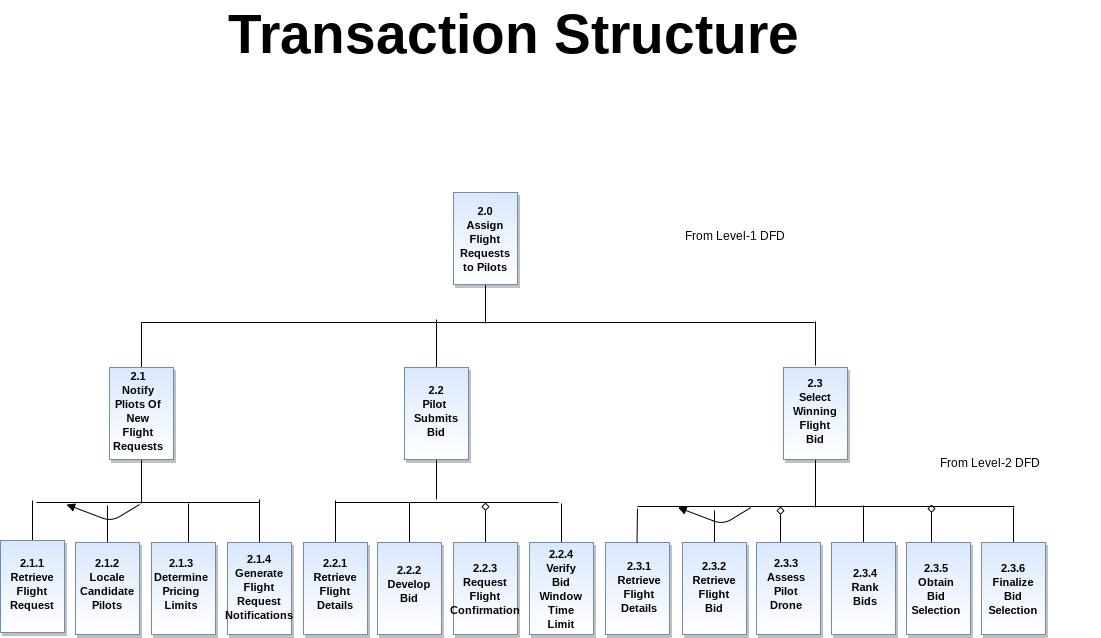

The diagram above was exported from draw.io. Its source (the exported page's mxGraphModel, read from the mxfile embedded in the PNG):
<mxGraphModel dx="864" dy="504" grid="0" gridSize="10" guides="1" tooltips="1" connect="1" arrows="1" fold="1" page="1" pageScale="1" pageWidth="1169" pageHeight="827" math="0" shadow="0">
  <root>
    <mxCell id="0" />
    <mxCell id="1" parent="0" />
    <mxCell id="eCXzceeG617UvTf1t-oL-78" style="edgeStyle=orthogonalEdgeStyle;rounded=0;orthogonalLoop=1;jettySize=auto;html=1;exitX=0.5;exitY=1;exitDx=0;exitDy=0;endArrow=none;endFill=0;" edge="1" parent="1" source="eCXzceeG617UvTf1t-oL-13">
      <mxGeometry relative="1" as="geometry">
        <mxPoint x="829" y="580" as="targetPoint" />
      </mxGeometry>
    </mxCell>
    <mxCell id="eCXzceeG617UvTf1t-oL-13" value="" style="rounded=0;whiteSpace=wrap;html=1;fillColor=#dae8fc;strokeColor=#6c8ebf;gradientColor=#ffffff;shadow=1;" vertex="1" parent="1">
      <mxGeometry x="797" y="440" width="64" height="92" as="geometry" />
    </mxCell>
    <mxCell id="eCXzceeG617UvTf1t-oL-91" style="edgeStyle=orthogonalEdgeStyle;rounded=0;orthogonalLoop=1;jettySize=auto;html=1;exitX=0.5;exitY=0;exitDx=0;exitDy=0;endArrow=diamond;endFill=0;" edge="1" parent="1" source="eCXzceeG617UvTf1t-oL-23">
      <mxGeometry relative="1" as="geometry">
        <mxPoint x="945" y="577" as="targetPoint" />
      </mxGeometry>
    </mxCell>
    <mxCell id="eCXzceeG617UvTf1t-oL-23" value="" style="rounded=0;whiteSpace=wrap;html=1;fillColor=#dae8fc;strokeColor=#6c8ebf;gradientColor=#ffffff;shadow=1;" vertex="1" parent="1">
      <mxGeometry x="920" y="615" width="64" height="92" as="geometry" />
    </mxCell>
    <mxCell id="eCXzceeG617UvTf1t-oL-69" style="edgeStyle=orthogonalEdgeStyle;rounded=0;orthogonalLoop=1;jettySize=auto;html=1;exitX=0.5;exitY=0;exitDx=0;exitDy=0;endArrow=none;endFill=0;" edge="1" parent="1" source="eCXzceeG617UvTf1t-oL-36">
      <mxGeometry relative="1" as="geometry">
        <mxPoint x="1027" y="580" as="targetPoint" />
      </mxGeometry>
    </mxCell>
    <mxCell id="eCXzceeG617UvTf1t-oL-36" value="" style="rounded=0;whiteSpace=wrap;html=1;fillColor=#dae8fc;strokeColor=#6c8ebf;gradientColor=#ffffff;shadow=1;" vertex="1" parent="1">
      <mxGeometry x="995" y="615" width="64" height="92" as="geometry" />
    </mxCell>
    <mxCell id="eCXzceeG617UvTf1t-oL-76" style="edgeStyle=orthogonalEdgeStyle;rounded=0;orthogonalLoop=1;jettySize=auto;html=1;exitX=0.5;exitY=1;exitDx=0;exitDy=0;endArrow=none;endFill=0;" edge="1" parent="1" source="eCXzceeG617UvTf1t-oL-37">
      <mxGeometry relative="1" as="geometry">
        <mxPoint x="450" y="572" as="targetPoint" />
      </mxGeometry>
    </mxCell>
    <mxCell id="eCXzceeG617UvTf1t-oL-81" style="edgeStyle=orthogonalEdgeStyle;rounded=0;orthogonalLoop=1;jettySize=auto;html=1;exitX=0.5;exitY=0;exitDx=0;exitDy=0;endArrow=none;endFill=0;" edge="1" parent="1" source="eCXzceeG617UvTf1t-oL-37">
      <mxGeometry relative="1" as="geometry">
        <mxPoint x="450" y="392" as="targetPoint" />
      </mxGeometry>
    </mxCell>
    <mxCell id="eCXzceeG617UvTf1t-oL-37" value="" style="rounded=0;whiteSpace=wrap;html=1;fillColor=#dae8fc;strokeColor=#6c8ebf;gradientColor=#ffffff;shadow=1;" vertex="1" parent="1">
      <mxGeometry x="418" y="440" width="64" height="92" as="geometry" />
    </mxCell>
    <mxCell id="eCXzceeG617UvTf1t-oL-83" style="edgeStyle=orthogonalEdgeStyle;rounded=0;orthogonalLoop=1;jettySize=auto;html=1;exitX=0.5;exitY=1;exitDx=0;exitDy=0;endArrow=none;endFill=0;" edge="1" parent="1" source="eCXzceeG617UvTf1t-oL-39">
      <mxGeometry relative="1" as="geometry">
        <mxPoint x="499" y="396" as="targetPoint" />
      </mxGeometry>
    </mxCell>
    <mxCell id="eCXzceeG617UvTf1t-oL-39" value="" style="rounded=0;whiteSpace=wrap;html=1;fillColor=#dae8fc;strokeColor=#6c8ebf;gradientColor=#ffffff;shadow=1;" vertex="1" parent="1">
      <mxGeometry x="467" y="265" width="64" height="92" as="geometry" />
    </mxCell>
    <mxCell id="eCXzceeG617UvTf1t-oL-75" style="edgeStyle=orthogonalEdgeStyle;rounded=0;orthogonalLoop=1;jettySize=auto;html=1;exitX=0.5;exitY=1;exitDx=0;exitDy=0;endArrow=none;endFill=0;" edge="1" parent="1" source="eCXzceeG617UvTf1t-oL-38">
      <mxGeometry relative="1" as="geometry">
        <mxPoint x="155" y="576" as="targetPoint" />
      </mxGeometry>
    </mxCell>
    <mxCell id="eCXzceeG617UvTf1t-oL-80" style="edgeStyle=orthogonalEdgeStyle;rounded=0;orthogonalLoop=1;jettySize=auto;html=1;exitX=0.5;exitY=0;exitDx=0;exitDy=0;endArrow=none;endFill=0;" edge="1" parent="1" source="eCXzceeG617UvTf1t-oL-38">
      <mxGeometry relative="1" as="geometry">
        <mxPoint x="155" y="395" as="targetPoint" />
      </mxGeometry>
    </mxCell>
    <mxCell id="eCXzceeG617UvTf1t-oL-38" value="" style="rounded=0;whiteSpace=wrap;html=1;fillColor=#dae8fc;strokeColor=#6c8ebf;gradientColor=#ffffff;shadow=1;" vertex="1" parent="1">
      <mxGeometry x="123" y="440" width="64" height="92" as="geometry" />
    </mxCell>
    <mxCell id="eCXzceeG617UvTf1t-oL-87" style="edgeStyle=orthogonalEdgeStyle;rounded=0;orthogonalLoop=1;jettySize=auto;html=1;exitX=0.5;exitY=0;exitDx=0;exitDy=0;endArrow=diamond;endFill=0;" edge="1" parent="1" source="eCXzceeG617UvTf1t-oL-32">
      <mxGeometry relative="1" as="geometry">
        <mxPoint x="499" y="575" as="targetPoint" />
      </mxGeometry>
    </mxCell>
    <mxCell id="eCXzceeG617UvTf1t-oL-32" value="" style="rounded=0;whiteSpace=wrap;html=1;fillColor=#dae8fc;strokeColor=#6c8ebf;gradientColor=#ffffff;shadow=1;" vertex="1" parent="1">
      <mxGeometry x="467" y="615" width="64" height="92" as="geometry" />
    </mxCell>
    <mxCell id="eCXzceeG617UvTf1t-oL-89" style="edgeStyle=orthogonalEdgeStyle;rounded=0;orthogonalLoop=1;jettySize=auto;html=1;exitX=0.5;exitY=0;exitDx=0;exitDy=0;endArrow=diamond;endFill=0;" edge="1" parent="1" source="eCXzceeG617UvTf1t-oL-33">
      <mxGeometry relative="1" as="geometry">
        <mxPoint x="794" y="579" as="targetPoint" />
      </mxGeometry>
    </mxCell>
    <mxCell id="eCXzceeG617UvTf1t-oL-33" value="" style="rounded=0;whiteSpace=wrap;html=1;fillColor=#dae8fc;strokeColor=#6c8ebf;gradientColor=#ffffff;shadow=1;" vertex="1" parent="1">
      <mxGeometry x="770" y="615" width="64" height="92" as="geometry" />
    </mxCell>
    <mxCell id="eCXzceeG617UvTf1t-oL-88" style="edgeStyle=orthogonalEdgeStyle;rounded=0;orthogonalLoop=1;jettySize=auto;html=1;exitX=0.5;exitY=0;exitDx=0;exitDy=0;endArrow=none;endFill=0;" edge="1" parent="1" source="eCXzceeG617UvTf1t-oL-34">
      <mxGeometry relative="1" as="geometry">
        <mxPoint x="728" y="583" as="targetPoint" />
      </mxGeometry>
    </mxCell>
    <mxCell id="eCXzceeG617UvTf1t-oL-34" value="" style="rounded=0;whiteSpace=wrap;html=1;fillColor=#dae8fc;strokeColor=#6c8ebf;gradientColor=#ffffff;shadow=1;" vertex="1" parent="1">
      <mxGeometry x="696" y="615" width="64" height="92" as="geometry" />
    </mxCell>
    <mxCell id="eCXzceeG617UvTf1t-oL-90" style="edgeStyle=orthogonalEdgeStyle;rounded=0;orthogonalLoop=1;jettySize=auto;html=1;exitX=0.5;exitY=0;exitDx=0;exitDy=0;endArrow=none;endFill=0;" edge="1" parent="1" source="eCXzceeG617UvTf1t-oL-35">
      <mxGeometry relative="1" as="geometry">
        <mxPoint x="877" y="578" as="targetPoint" />
      </mxGeometry>
    </mxCell>
    <mxCell id="eCXzceeG617UvTf1t-oL-35" value="" style="rounded=0;whiteSpace=wrap;html=1;fillColor=#dae8fc;strokeColor=#6c8ebf;gradientColor=#ffffff;shadow=1;" vertex="1" parent="1">
      <mxGeometry x="845" y="615" width="64" height="92" as="geometry" />
    </mxCell>
    <mxCell id="eCXzceeG617UvTf1t-oL-73" style="edgeStyle=orthogonalEdgeStyle;rounded=0;orthogonalLoop=1;jettySize=auto;html=1;exitX=0.5;exitY=0;exitDx=0;exitDy=0;endArrow=none;endFill=0;" edge="1" parent="1" source="eCXzceeG617UvTf1t-oL-24">
      <mxGeometry relative="1" as="geometry">
        <mxPoint x="273" y="572" as="targetPoint" />
      </mxGeometry>
    </mxCell>
    <mxCell id="eCXzceeG617UvTf1t-oL-24" value="" style="rounded=0;whiteSpace=wrap;html=1;fillColor=#dae8fc;strokeColor=#6c8ebf;gradientColor=#ffffff;shadow=1;" vertex="1" parent="1">
      <mxGeometry x="241" y="615" width="64" height="92" as="geometry" />
    </mxCell>
    <mxCell id="eCXzceeG617UvTf1t-oL-72" style="edgeStyle=orthogonalEdgeStyle;rounded=0;orthogonalLoop=1;jettySize=auto;html=1;exitX=0.5;exitY=0;exitDx=0;exitDy=0;endArrow=none;endFill=0;" edge="1" parent="1" source="eCXzceeG617UvTf1t-oL-28">
      <mxGeometry relative="1" as="geometry">
        <mxPoint x="349" y="573" as="targetPoint" />
      </mxGeometry>
    </mxCell>
    <mxCell id="eCXzceeG617UvTf1t-oL-28" value="" style="rounded=0;whiteSpace=wrap;html=1;fillColor=#dae8fc;strokeColor=#6c8ebf;gradientColor=#ffffff;shadow=1;" vertex="1" parent="1">
      <mxGeometry x="317" y="615" width="64" height="92" as="geometry" />
    </mxCell>
    <mxCell id="eCXzceeG617UvTf1t-oL-86" style="edgeStyle=orthogonalEdgeStyle;rounded=0;orthogonalLoop=1;jettySize=auto;html=1;exitX=0.5;exitY=0;exitDx=0;exitDy=0;endArrow=none;endFill=0;" edge="1" parent="1" source="eCXzceeG617UvTf1t-oL-29">
      <mxGeometry relative="1" as="geometry">
        <mxPoint x="423" y="575" as="targetPoint" />
      </mxGeometry>
    </mxCell>
    <mxCell id="eCXzceeG617UvTf1t-oL-29" value="" style="rounded=0;whiteSpace=wrap;html=1;fillColor=#dae8fc;strokeColor=#6c8ebf;gradientColor=#ffffff;shadow=1;" vertex="1" parent="1">
      <mxGeometry x="391" y="615" width="64" height="92" as="geometry" />
    </mxCell>
    <mxCell id="eCXzceeG617UvTf1t-oL-71" style="edgeStyle=orthogonalEdgeStyle;rounded=0;orthogonalLoop=1;jettySize=auto;html=1;endArrow=none;endFill=0;" edge="1" parent="1" source="eCXzceeG617UvTf1t-oL-30">
      <mxGeometry relative="1" as="geometry">
        <mxPoint x="575" y="576" as="targetPoint" />
      </mxGeometry>
    </mxCell>
    <mxCell id="eCXzceeG617UvTf1t-oL-30" value="" style="rounded=0;whiteSpace=wrap;html=1;fillColor=#dae8fc;strokeColor=#6c8ebf;gradientColor=#ffffff;shadow=1;" vertex="1" parent="1">
      <mxGeometry x="543" y="615" width="64" height="92" as="geometry" />
    </mxCell>
    <mxCell id="eCXzceeG617UvTf1t-oL-31" value="" style="rounded=0;whiteSpace=wrap;html=1;fillColor=#dae8fc;strokeColor=#6c8ebf;gradientColor=#ffffff;shadow=1;" vertex="1" parent="1">
      <mxGeometry x="619" y="615" width="64" height="92" as="geometry" />
    </mxCell>
    <mxCell id="eCXzceeG617UvTf1t-oL-85" style="edgeStyle=orthogonalEdgeStyle;rounded=0;orthogonalLoop=1;jettySize=auto;html=1;exitX=0.5;exitY=0;exitDx=0;exitDy=0;endArrow=none;endFill=0;" edge="1" parent="1" source="eCXzceeG617UvTf1t-oL-25">
      <mxGeometry relative="1" as="geometry">
        <mxPoint x="202" y="576" as="targetPoint" />
      </mxGeometry>
    </mxCell>
    <mxCell id="eCXzceeG617UvTf1t-oL-25" value="" style="rounded=0;whiteSpace=wrap;html=1;fillColor=#dae8fc;strokeColor=#6c8ebf;gradientColor=#ffffff;shadow=1;" vertex="1" parent="1">
      <mxGeometry x="165" y="615" width="64" height="92" as="geometry" />
    </mxCell>
    <mxCell id="eCXzceeG617UvTf1t-oL-84" style="edgeStyle=orthogonalEdgeStyle;rounded=0;orthogonalLoop=1;jettySize=auto;html=1;exitX=0.5;exitY=0;exitDx=0;exitDy=0;endArrow=none;endFill=0;" edge="1" parent="1" source="eCXzceeG617UvTf1t-oL-26">
      <mxGeometry relative="1" as="geometry">
        <mxPoint x="121" y="578" as="targetPoint" />
      </mxGeometry>
    </mxCell>
    <mxCell id="eCXzceeG617UvTf1t-oL-26" value="" style="rounded=0;whiteSpace=wrap;html=1;fillColor=#dae8fc;strokeColor=#6c8ebf;gradientColor=#ffffff;shadow=1;" vertex="1" parent="1">
      <mxGeometry x="89" y="615" width="64" height="92" as="geometry" />
    </mxCell>
    <mxCell id="eCXzceeG617UvTf1t-oL-74" style="edgeStyle=orthogonalEdgeStyle;rounded=0;orthogonalLoop=1;jettySize=auto;html=1;exitX=0.5;exitY=0;exitDx=0;exitDy=0;endArrow=none;endFill=0;" edge="1" parent="1" source="eCXzceeG617UvTf1t-oL-27">
      <mxGeometry relative="1" as="geometry">
        <mxPoint x="46" y="573" as="targetPoint" />
      </mxGeometry>
    </mxCell>
    <mxCell id="eCXzceeG617UvTf1t-oL-27" value="" style="rounded=0;whiteSpace=wrap;html=1;fillColor=#dae8fc;strokeColor=#6c8ebf;gradientColor=#ffffff;shadow=1;" vertex="1" parent="1">
      <mxGeometry x="14" y="613" width="64" height="92" as="geometry" />
    </mxCell>
    <mxCell id="eCXzceeG617UvTf1t-oL-40" value="&lt;font style=&quot;font-size: 55px&quot;&gt;Transaction Structure&lt;/font&gt;" style="text;strokeColor=none;fillColor=none;html=1;fontSize=24;fontStyle=1;verticalAlign=middle;align=center;shadow=1;" vertex="1" parent="1">
      <mxGeometry x="477" y="86" width="100" height="40" as="geometry" />
    </mxCell>
    <mxCell id="eCXzceeG617UvTf1t-oL-41" value="&lt;b style=&quot;font-size: 11px&quot;&gt;2.0&lt;br&gt;Assign&lt;br&gt;Flight&lt;br&gt;Requests&lt;br&gt;to Pilots&lt;/b&gt;" style="text;html=1;strokeColor=none;fillColor=none;align=center;verticalAlign=middle;whiteSpace=wrap;rounded=0;shadow=1;" vertex="1" parent="1">
      <mxGeometry x="479" y="301" width="40" height="20" as="geometry" />
    </mxCell>
    <mxCell id="eCXzceeG617UvTf1t-oL-42" value="&lt;b style=&quot;font-size: 11px&quot;&gt;2.1.2&lt;br&gt;Locale&lt;br&gt;Candidate&lt;br&gt;Pilots&lt;br&gt;&lt;/b&gt;" style="text;html=1;strokeColor=none;fillColor=none;align=center;verticalAlign=middle;whiteSpace=wrap;rounded=0;shadow=1;" vertex="1" parent="1">
      <mxGeometry x="101" y="646" width="40" height="20" as="geometry" />
    </mxCell>
    <mxCell id="eCXzceeG617UvTf1t-oL-46" value="&lt;b style=&quot;font-size: 11px&quot;&gt;2.1.1&lt;br&gt;Retrieve&lt;br&gt;Flight&lt;br&gt;Request&lt;br&gt;&lt;/b&gt;" style="text;html=1;strokeColor=none;fillColor=none;align=center;verticalAlign=middle;whiteSpace=wrap;rounded=0;shadow=1;" vertex="1" parent="1">
      <mxGeometry x="26" y="646" width="40" height="20" as="geometry" />
    </mxCell>
    <mxCell id="eCXzceeG617UvTf1t-oL-82" style="edgeStyle=orthogonalEdgeStyle;rounded=0;orthogonalLoop=1;jettySize=auto;html=1;endArrow=none;endFill=0;" edge="1" parent="1">
      <mxGeometry relative="1" as="geometry">
        <mxPoint x="829" y="394" as="targetPoint" />
        <mxPoint x="829" y="438" as="sourcePoint" />
      </mxGeometry>
    </mxCell>
    <mxCell id="eCXzceeG617UvTf1t-oL-47" value="&lt;b style=&quot;font-size: 11px&quot;&gt;2.3&lt;br&gt;Select Winning&lt;br&gt;Flight&lt;br&gt;Bid&lt;br&gt;&lt;/b&gt;" style="text;html=1;strokeColor=none;fillColor=none;align=center;verticalAlign=middle;whiteSpace=wrap;rounded=0;shadow=1;" vertex="1" parent="1">
      <mxGeometry x="809" y="473" width="40" height="20" as="geometry" />
    </mxCell>
    <mxCell id="eCXzceeG617UvTf1t-oL-49" value="&lt;b style=&quot;font-size: 11px&quot;&gt;2.3.5&lt;br&gt;Obtain&lt;br&gt;Bid&lt;br&gt;Selection&lt;br&gt;&lt;/b&gt;" style="text;html=1;strokeColor=none;fillColor=none;align=center;verticalAlign=middle;whiteSpace=wrap;rounded=0;shadow=1;" vertex="1" parent="1">
      <mxGeometry x="930" y="651" width="40" height="20" as="geometry" />
    </mxCell>
    <mxCell id="eCXzceeG617UvTf1t-oL-58" value="&lt;b style=&quot;font-size: 11px&quot;&gt;2.2&lt;br&gt;Pilot&amp;nbsp;&lt;br&gt;Submits&lt;br&gt;Bid&lt;br&gt;&lt;/b&gt;" style="text;html=1;strokeColor=none;fillColor=none;align=center;verticalAlign=middle;whiteSpace=wrap;rounded=0;shadow=1;" vertex="1" parent="1">
      <mxGeometry x="430" y="473" width="40" height="20" as="geometry" />
    </mxCell>
    <mxCell id="eCXzceeG617UvTf1t-oL-50" value="&lt;b style=&quot;font-size: 11px&quot;&gt;2.3.6&lt;br&gt;Finalize&lt;br&gt;Bid&lt;br&gt;Selection&lt;br&gt;&lt;/b&gt;" style="text;html=1;strokeColor=none;fillColor=none;align=center;verticalAlign=middle;whiteSpace=wrap;rounded=0;shadow=1;" vertex="1" parent="1">
      <mxGeometry x="1007" y="651" width="40" height="20" as="geometry" />
    </mxCell>
    <mxCell id="eCXzceeG617UvTf1t-oL-51" value="&lt;b style=&quot;font-size: 11px&quot;&gt;2.3.4&lt;br&gt;Rank&lt;br&gt;Bids&lt;br&gt;&lt;/b&gt;" style="text;html=1;strokeColor=none;fillColor=none;align=center;verticalAlign=middle;whiteSpace=wrap;rounded=0;shadow=1;" vertex="1" parent="1">
      <mxGeometry x="859" y="649" width="40" height="20" as="geometry" />
    </mxCell>
    <mxCell id="eCXzceeG617UvTf1t-oL-52" value="&lt;b style=&quot;font-size: 11px&quot;&gt;2.3.2&lt;br&gt;Retrieve&lt;br&gt;Flight&lt;br&gt;Bid&lt;br&gt;&lt;/b&gt;" style="text;html=1;strokeColor=none;fillColor=none;align=center;verticalAlign=middle;whiteSpace=wrap;rounded=0;shadow=1;" vertex="1" parent="1">
      <mxGeometry x="708" y="649" width="40" height="20" as="geometry" />
    </mxCell>
    <mxCell id="eCXzceeG617UvTf1t-oL-53" value="&lt;b style=&quot;font-size: 11px&quot;&gt;2.2.4&lt;br&gt;Verify Bid Window Time Limit&lt;br&gt;&lt;/b&gt;" style="text;html=1;strokeColor=none;fillColor=none;align=center;verticalAlign=middle;whiteSpace=wrap;rounded=0;shadow=1;" vertex="1" parent="1">
      <mxGeometry x="555" y="651" width="40" height="20" as="geometry" />
    </mxCell>
    <mxCell id="eCXzceeG617UvTf1t-oL-54" value="&lt;b style=&quot;font-size: 11px&quot;&gt;2.3.1&lt;br&gt;Retrieve Flight Details&lt;br&gt;&lt;/b&gt;" style="text;html=1;strokeColor=none;fillColor=none;align=center;verticalAlign=middle;whiteSpace=wrap;rounded=0;shadow=1;" vertex="1" parent="1">
      <mxGeometry x="633" y="649" width="40" height="20" as="geometry" />
    </mxCell>
    <mxCell id="eCXzceeG617UvTf1t-oL-56" value="&lt;b style=&quot;font-size: 11px&quot;&gt;2.2.2&lt;br&gt;Develop&lt;br&gt;Bid&lt;br&gt;&lt;/b&gt;" style="text;html=1;strokeColor=none;fillColor=none;align=center;verticalAlign=middle;whiteSpace=wrap;rounded=0;shadow=1;" vertex="1" parent="1">
      <mxGeometry x="403" y="646" width="40" height="20" as="geometry" />
    </mxCell>
    <mxCell id="eCXzceeG617UvTf1t-oL-57" value="&lt;b style=&quot;font-size: 11px&quot;&gt;2.2.3&lt;br&gt;Request&lt;br&gt;Flight&lt;br&gt;Confirmation&lt;br&gt;&lt;/b&gt;" style="text;html=1;strokeColor=none;fillColor=none;align=center;verticalAlign=middle;whiteSpace=wrap;rounded=0;shadow=1;" vertex="1" parent="1">
      <mxGeometry x="479" y="651" width="40" height="20" as="geometry" />
    </mxCell>
    <mxCell id="eCXzceeG617UvTf1t-oL-55" value="&lt;b style=&quot;font-size: 11px&quot;&gt;2.3.3&lt;br&gt;Assess&lt;br&gt;Pilot&lt;br&gt;Drone&lt;br&gt;&lt;/b&gt;" style="text;html=1;strokeColor=none;fillColor=none;align=center;verticalAlign=middle;whiteSpace=wrap;rounded=0;shadow=1;" vertex="1" parent="1">
      <mxGeometry x="780" y="646" width="40" height="20" as="geometry" />
    </mxCell>
    <mxCell id="eCXzceeG617UvTf1t-oL-48" value="&lt;b style=&quot;font-size: 11px&quot;&gt;2.1&lt;br&gt;Notify Pliots Of New Flight Requests&lt;br&gt;&lt;/b&gt;" style="text;html=1;strokeColor=none;fillColor=none;align=center;verticalAlign=middle;whiteSpace=wrap;rounded=0;shadow=1;" vertex="1" parent="1">
      <mxGeometry x="132" y="473" width="40" height="20" as="geometry" />
    </mxCell>
    <mxCell id="eCXzceeG617UvTf1t-oL-43" value="&lt;b style=&quot;font-size: 11px&quot;&gt;2.1.3&lt;br&gt;Determine&lt;br&gt;Pricing&lt;br&gt;Limits&lt;br&gt;&lt;/b&gt;" style="text;html=1;strokeColor=none;fillColor=none;align=center;verticalAlign=middle;whiteSpace=wrap;rounded=0;shadow=1;" vertex="1" parent="1">
      <mxGeometry x="175" y="646" width="40" height="20" as="geometry" />
    </mxCell>
    <mxCell id="eCXzceeG617UvTf1t-oL-44" value="&lt;b style=&quot;font-size: 11px&quot;&gt;2.1.4&lt;br&gt;Generate&lt;br&gt;Flight&lt;br&gt;Request&lt;br&gt;Notifications&lt;br&gt;&lt;/b&gt;" style="text;html=1;strokeColor=none;fillColor=none;align=center;verticalAlign=middle;whiteSpace=wrap;rounded=0;shadow=1;" vertex="1" parent="1">
      <mxGeometry x="253" y="649" width="40" height="20" as="geometry" />
    </mxCell>
    <mxCell id="eCXzceeG617UvTf1t-oL-45" value="&lt;b style=&quot;font-size: 11px&quot;&gt;2.2.1&lt;br&gt;Retrieve&lt;br&gt;Flight&lt;br&gt;Details&lt;br&gt;&lt;/b&gt;" style="text;html=1;strokeColor=none;fillColor=none;align=center;verticalAlign=middle;whiteSpace=wrap;rounded=0;shadow=1;" vertex="1" parent="1">
      <mxGeometry x="329" y="646" width="40" height="20" as="geometry" />
    </mxCell>
    <mxCell id="eCXzceeG617UvTf1t-oL-66" value="" style="endArrow=none;html=1;" edge="1" parent="1">
      <mxGeometry width="50" height="50" relative="1" as="geometry">
        <mxPoint x="50" y="575" as="sourcePoint" />
        <mxPoint x="273" y="575" as="targetPoint" />
      </mxGeometry>
    </mxCell>
    <mxCell id="eCXzceeG617UvTf1t-oL-67" value="" style="endArrow=none;html=1;" edge="1" parent="1">
      <mxGeometry width="50" height="50" relative="1" as="geometry">
        <mxPoint x="349" y="575" as="sourcePoint" />
        <mxPoint x="572" y="575" as="targetPoint" />
      </mxGeometry>
    </mxCell>
    <mxCell id="eCXzceeG617UvTf1t-oL-68" value="" style="endArrow=none;html=1;" edge="1" parent="1">
      <mxGeometry width="50" height="50" relative="1" as="geometry">
        <mxPoint x="651" y="579" as="sourcePoint" />
        <mxPoint x="1028" y="579" as="targetPoint" />
      </mxGeometry>
    </mxCell>
    <mxCell id="eCXzceeG617UvTf1t-oL-70" style="edgeStyle=orthogonalEdgeStyle;rounded=0;orthogonalLoop=1;jettySize=auto;html=1;exitX=0.5;exitY=0;exitDx=0;exitDy=0;endArrow=none;endFill=0;" edge="1" parent="1">
      <mxGeometry relative="1" as="geometry">
        <mxPoint x="651" y="581" as="targetPoint" />
        <mxPoint x="650.5" y="615" as="sourcePoint" />
      </mxGeometry>
    </mxCell>
    <mxCell id="eCXzceeG617UvTf1t-oL-79" value="" style="endArrow=none;html=1;" edge="1" parent="1">
      <mxGeometry width="50" height="50" relative="1" as="geometry">
        <mxPoint x="155" y="395" as="sourcePoint" />
        <mxPoint x="828" y="395" as="targetPoint" />
      </mxGeometry>
    </mxCell>
    <mxCell id="eCXzceeG617UvTf1t-oL-92" value="" style="endArrow=none;html=1;endFill=0;startArrow=block;startFill=1;" edge="1" parent="1">
      <mxGeometry width="50" height="50" relative="1" as="geometry">
        <mxPoint x="80" y="577" as="sourcePoint" />
        <mxPoint x="153" y="577" as="targetPoint" />
        <Array as="points">
          <mxPoint x="125" y="594" />
        </Array>
      </mxGeometry>
    </mxCell>
    <mxCell id="eCXzceeG617UvTf1t-oL-93" value="" style="endArrow=none;html=1;endFill=0;startArrow=block;startFill=1;" edge="1" parent="1">
      <mxGeometry width="50" height="50" relative="1" as="geometry">
        <mxPoint x="691.5" y="580" as="sourcePoint" />
        <mxPoint x="764.5" y="580" as="targetPoint" />
        <Array as="points">
          <mxPoint x="736.5" y="597" />
        </Array>
      </mxGeometry>
    </mxCell>
    <mxCell id="eCXzceeG617UvTf1t-oL-95" value="From Level-1 DFD" style="text;html=1;strokeColor=none;fillColor=none;align=center;verticalAlign=middle;whiteSpace=wrap;rounded=0;shadow=1;" vertex="1" parent="1">
      <mxGeometry x="641" y="298" width="216" height="20" as="geometry" />
    </mxCell>
    <mxCell id="eCXzceeG617UvTf1t-oL-96" value="From Level-2 DFD" style="text;html=1;strokeColor=none;fillColor=none;align=center;verticalAlign=middle;whiteSpace=wrap;rounded=0;shadow=1;" vertex="1" parent="1">
      <mxGeometry x="896" y="525" width="216" height="20" as="geometry" />
    </mxCell>
  </root>
</mxGraphModel>